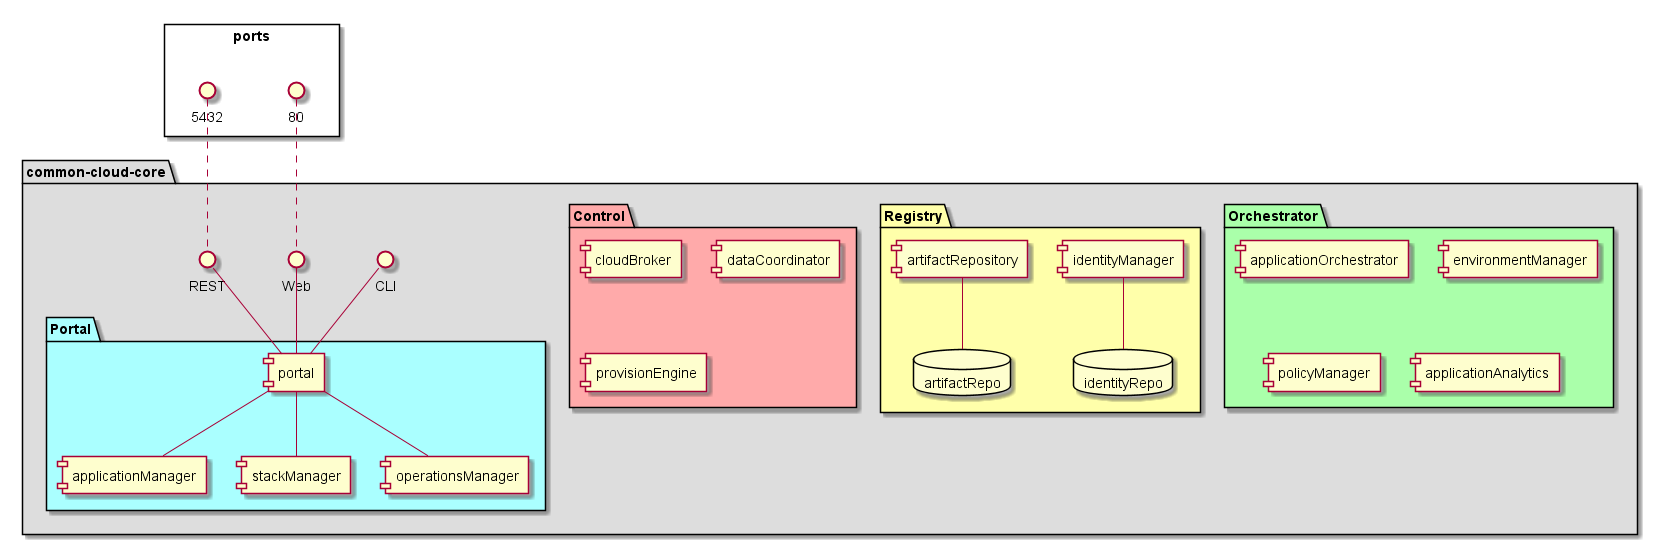

The diagram above was rendered by PlantUML. Its source (embedded in the PNG):
@startuml


package  common-cloud-core #dddddd {
  interface CLI
  interface Web
  interface REST
  package Portal #aaffff {
    component portal
    component applicationManager
    component stackManager
    component operationsManager
  }
  package Orchestrator #aaffaa {
    component applicationOrchestrator
    component environmentManager
    component policyManager
    component applicationAnalytics
  }
  package "Registry" #ffffaa {
    component identityManager
    component artifactRepository
    database "identityRepo"
    database "artifactRepo"
  }
  package "Control" #ffaaaa {
    component cloudBroker
    component dataCoordinator
    component provisionEngine
  }
}

rectangle ports {
    80 .. Web
    5432 .. REST
}

identityManager -- identityRepo
artifactRepository -- artifactRepo

CLI -- portal
Web -- portal
REST -- portal

portal -- applicationManager
portal -- stackManager
portal -- operationsManager
@enduml